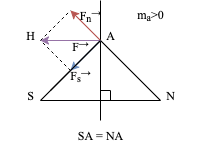

The diagram above was exported from draw.io. Its source (the exported page's mxGraphModel, read from the mxfile embedded in the PNG):
<mxGraphModel dx="311" dy="264" grid="1" gridSize="10" guides="1" tooltips="1" connect="1" arrows="1" fold="1" page="1" pageScale="1" pageWidth="850" pageHeight="1100" math="0" shadow="0">
  <root>
    <mxCell id="0" />
    <mxCell id="1" parent="0" />
    <mxCell id="2" value="" style="endArrow=none;html=1;rounded=0;" edge="1" parent="1">
      <mxGeometry width="50" height="50" relative="1" as="geometry">
        <mxPoint x="280" y="320" as="sourcePoint" />
        <mxPoint x="400" y="320" as="targetPoint" />
      </mxGeometry>
    </mxCell>
    <mxCell id="3" value="" style="endArrow=none;html=1;rounded=0;" edge="1" parent="1">
      <mxGeometry width="50" height="50" relative="1" as="geometry">
        <mxPoint x="340" y="340" as="sourcePoint" />
        <mxPoint x="340" y="220" as="targetPoint" />
      </mxGeometry>
    </mxCell>
    <mxCell id="4" value="" style="endArrow=none;html=1;rounded=0;" edge="1" parent="1">
      <mxGeometry width="50" height="50" relative="1" as="geometry">
        <mxPoint x="400" y="320" as="sourcePoint" />
        <mxPoint x="340" y="260" as="targetPoint" />
      </mxGeometry>
    </mxCell>
    <mxCell id="5" value="" style="endArrow=none;html=1;rounded=0;" edge="1" parent="1">
      <mxGeometry width="50" height="50" relative="1" as="geometry">
        <mxPoint x="340" y="260" as="sourcePoint" />
        <mxPoint x="280" y="320" as="targetPoint" />
      </mxGeometry>
    </mxCell>
    <mxCell id="6" value="" style="endArrow=classic;html=1;rounded=0;fillColor=#f8cecc;strokeColor=#b85450;" edge="1" parent="1">
      <mxGeometry width="50" height="50" relative="1" as="geometry">
        <mxPoint x="340" y="260" as="sourcePoint" />
        <mxPoint x="310" y="230" as="targetPoint" />
      </mxGeometry>
    </mxCell>
    <mxCell id="7" value="" style="endArrow=classic;html=1;rounded=0;fillColor=#dae8fc;strokeColor=#6c8ebf;" edge="1" parent="1">
      <mxGeometry width="50" height="50" relative="1" as="geometry">
        <mxPoint x="340" y="260" as="sourcePoint" />
        <mxPoint x="310" y="290" as="targetPoint" />
      </mxGeometry>
    </mxCell>
    <mxCell id="8" value="" style="endArrow=classic;html=1;rounded=0;fillColor=#e1d5e7;strokeColor=#9673a6;" edge="1" parent="1">
      <mxGeometry width="50" height="50" relative="1" as="geometry">
        <mxPoint x="340" y="260" as="sourcePoint" />
        <mxPoint x="280" y="260" as="targetPoint" />
      </mxGeometry>
    </mxCell>
    <mxCell id="9" value="" style="endArrow=none;dashed=1;html=1;rounded=0;" edge="1" parent="1">
      <mxGeometry width="50" height="50" relative="1" as="geometry">
        <mxPoint x="280" y="260" as="sourcePoint" />
        <mxPoint x="310" y="230" as="targetPoint" />
      </mxGeometry>
    </mxCell>
    <mxCell id="10" value="" style="endArrow=none;dashed=1;html=1;rounded=0;" edge="1" parent="1">
      <mxGeometry width="50" height="50" relative="1" as="geometry">
        <mxPoint x="310" y="290" as="sourcePoint" />
        <mxPoint x="280" y="260" as="targetPoint" />
      </mxGeometry>
    </mxCell>
    <mxCell id="11" value="H" style="text;html=1;align=center;verticalAlign=middle;whiteSpace=wrap;rounded=0;fontFamily=Times New Roman;" vertex="1" parent="1">
      <mxGeometry x="240" y="240" width="60" height="30" as="geometry" />
    </mxCell>
    <mxCell id="12" value="&lt;font face=&quot;Times New Roman&quot;&gt;F&lt;sub&gt;n&lt;/sub&gt;&lt;/font&gt;&lt;font face=&quot;Times New Roman&quot;&gt;&lt;sup&gt;→&lt;/sup&gt;&lt;/font&gt;" style="text;html=1;align=center;verticalAlign=middle;whiteSpace=wrap;rounded=0;" vertex="1" parent="1">
      <mxGeometry x="300" y="220" width="60" height="30" as="geometry" />
    </mxCell>
    <mxCell id="13" value="A" style="text;html=1;align=center;verticalAlign=middle;whiteSpace=wrap;rounded=0;fontFamily=Times New Roman;" vertex="1" parent="1">
      <mxGeometry x="320" y="240" width="60" height="30" as="geometry" />
    </mxCell>
    <mxCell id="14" value="" style="endArrow=none;html=1;rounded=0;" edge="1" parent="1">
      <mxGeometry width="50" height="50" relative="1" as="geometry">
        <mxPoint x="290" y="310" as="sourcePoint" />
        <mxPoint x="340" y="260" as="targetPoint" />
      </mxGeometry>
    </mxCell>
    <mxCell id="15" value="" style="endArrow=none;html=1;rounded=0;" edge="1" parent="1">
      <mxGeometry width="50" height="50" relative="1" as="geometry">
        <mxPoint x="350" y="320" as="sourcePoint" />
        <mxPoint x="350" y="310" as="targetPoint" />
      </mxGeometry>
    </mxCell>
    <mxCell id="16" value="" style="endArrow=none;html=1;rounded=0;" edge="1" parent="1">
      <mxGeometry width="50" height="50" relative="1" as="geometry">
        <mxPoint x="349.89" y="310" as="sourcePoint" />
        <mxPoint x="340" y="310" as="targetPoint" />
      </mxGeometry>
    </mxCell>
    <mxCell id="17" value="&lt;font face=&quot;Times New Roman&quot;&gt;F&lt;/font&gt;&lt;font face=&quot;Times New Roman&quot;&gt;&lt;sup&gt;→&lt;/sup&gt;&lt;/font&gt;" style="text;html=1;align=center;verticalAlign=middle;whiteSpace=wrap;rounded=0;" vertex="1" parent="1">
      <mxGeometry x="290" y="250" width="60" height="30" as="geometry" />
    </mxCell>
    <mxCell id="18" value="&lt;font face=&quot;Times New Roman&quot;&gt;F&lt;sub&gt;s&lt;/sub&gt;&lt;/font&gt;&lt;font face=&quot;Times New Roman&quot;&gt;&lt;sup&gt;→&lt;/sup&gt;&lt;/font&gt;" style="text;html=1;align=center;verticalAlign=middle;whiteSpace=wrap;rounded=0;" vertex="1" parent="1">
      <mxGeometry x="290" y="280" width="60" height="30" as="geometry" />
    </mxCell>
    <mxCell id="19" value="S" style="text;html=1;align=center;verticalAlign=middle;whiteSpace=wrap;rounded=0;fontFamily=Times New Roman;" vertex="1" parent="1">
      <mxGeometry x="240" y="300" width="60" height="30" as="geometry" />
    </mxCell>
    <mxCell id="20" value="N" style="text;html=1;align=center;verticalAlign=middle;whiteSpace=wrap;rounded=0;fontFamily=Times New Roman;" vertex="1" parent="1">
      <mxGeometry x="380" y="300" width="60" height="30" as="geometry" />
    </mxCell>
    <mxCell id="21" value="m&lt;sub&gt;a&lt;/sub&gt;&amp;gt;0" style="text;html=1;align=center;verticalAlign=middle;whiteSpace=wrap;rounded=0;fontFamily=Times New Roman;" vertex="1" parent="1">
      <mxGeometry x="360" y="220" width="60" height="30" as="geometry" />
    </mxCell>
    <mxCell id="22" value="&lt;font face=&quot;Times New Roman&quot;&gt;SA = NA&lt;/font&gt;" style="text;html=1;align=center;verticalAlign=middle;whiteSpace=wrap;rounded=0;" vertex="1" parent="1">
      <mxGeometry x="310" y="340" width="60" height="30" as="geometry" />
    </mxCell>
  </root>
</mxGraphModel>